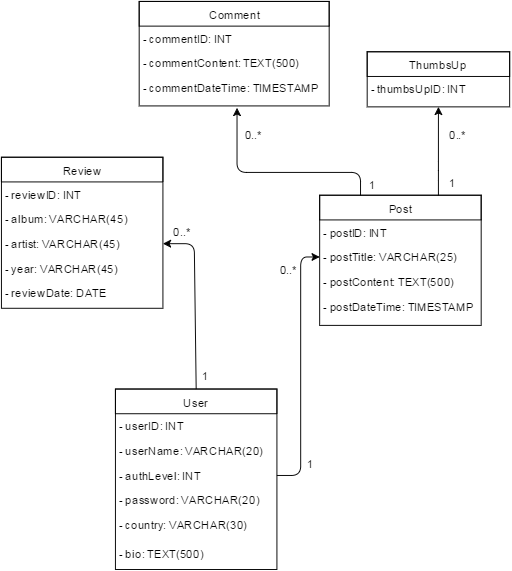

The diagram above was exported from draw.io. Its source (the exported page's mxGraphModel, read from the mxfile embedded in the PNG):
<mxGraphModel dx="640" dy="732" grid="1" gridSize="10" guides="1" tooltips="1" connect="1" arrows="1" fold="1" page="1" pageScale="1" pageWidth="826" pageHeight="1169" background="#ffffff" math="0">
  <root>
    <mxCell id="0" />
    <mxCell id="1" parent="0" />
    <mxCell id="17584ad955c6330e-1" value="Review" style="swimlane;html=1;fontStyle=0;childLayout=stackLayout;horizontal=1;startSize=26;fillColor=none;horizontalStack=0;resizeParent=1;resizeLast=0;collapsible=1;marginBottom=0;swimlaneFillColor=#ffffff;" vertex="1" parent="1">
      <mxGeometry x="35" y="194" width="170" height="159" as="geometry" />
    </mxCell>
    <mxCell id="17584ad955c6330e-2" value="- reviewID: INT" style="text;html=1;strokeColor=none;fillColor=none;align=left;verticalAlign=top;spacingLeft=4;spacingRight=4;whiteSpace=wrap;overflow=hidden;rotatable=0;points=[[0,0.5],[1,0.5]];portConstraint=eastwest;" vertex="1" parent="17584ad955c6330e-1">
      <mxGeometry y="26" width="170" height="26" as="geometry" />
    </mxCell>
    <mxCell id="17584ad955c6330e-3" value="- album: VARCHAR(45)" style="text;html=1;strokeColor=none;fillColor=none;align=left;verticalAlign=top;spacingLeft=4;spacingRight=4;whiteSpace=wrap;overflow=hidden;rotatable=0;points=[[0,0.5],[1,0.5]];portConstraint=eastwest;" vertex="1" parent="17584ad955c6330e-1">
      <mxGeometry y="52" width="170" height="26" as="geometry" />
    </mxCell>
    <mxCell id="17584ad955c6330e-4" value="- artist: VARCHAR(45)" style="text;html=1;strokeColor=none;fillColor=none;align=left;verticalAlign=top;spacingLeft=4;spacingRight=4;whiteSpace=wrap;overflow=hidden;rotatable=0;points=[[0,0.5],[1,0.5]];portConstraint=eastwest;" vertex="1" parent="17584ad955c6330e-1">
      <mxGeometry y="78" width="170" height="26" as="geometry" />
    </mxCell>
    <mxCell id="17584ad955c6330e-5" value="- year: VARCHAR(45)" style="text;html=1;strokeColor=none;fillColor=none;align=left;verticalAlign=top;spacingLeft=4;spacingRight=4;whiteSpace=wrap;overflow=hidden;rotatable=0;points=[[0,0.5],[1,0.5]];portConstraint=eastwest;" vertex="1" parent="17584ad955c6330e-1">
      <mxGeometry y="104" width="170" height="26" as="geometry" />
    </mxCell>
    <mxCell id="17584ad955c6330e-11" value="- reviewDate: DATE" style="text;html=1;strokeColor=none;fillColor=none;align=left;verticalAlign=top;spacingLeft=4;spacingRight=4;whiteSpace=wrap;overflow=hidden;rotatable=0;points=[[0,0.5],[1,0.5]];portConstraint=eastwest;" vertex="1" parent="17584ad955c6330e-1">
      <mxGeometry y="130" width="170" height="26" as="geometry" />
    </mxCell>
    <mxCell id="17584ad955c6330e-12" value="User" style="swimlane;html=1;fontStyle=0;childLayout=stackLayout;horizontal=1;startSize=26;fillColor=none;horizontalStack=0;resizeParent=1;resizeLast=0;collapsible=1;marginBottom=0;swimlaneFillColor=#ffffff;" vertex="1" parent="1">
      <mxGeometry x="155" y="438" width="170" height="190" as="geometry" />
    </mxCell>
    <mxCell id="17584ad955c6330e-13" value="- userID: INT" style="text;html=1;strokeColor=none;fillColor=none;align=left;verticalAlign=top;spacingLeft=4;spacingRight=4;whiteSpace=wrap;overflow=hidden;rotatable=0;points=[[0,0.5],[1,0.5]];portConstraint=eastwest;" vertex="1" parent="17584ad955c6330e-12">
      <mxGeometry y="26" width="170" height="26" as="geometry" />
    </mxCell>
    <mxCell id="17584ad955c6330e-14" value="- userName: VARCHAR(20)" style="text;html=1;strokeColor=none;fillColor=none;align=left;verticalAlign=top;spacingLeft=4;spacingRight=4;whiteSpace=wrap;overflow=hidden;rotatable=0;points=[[0,0.5],[1,0.5]];portConstraint=eastwest;" vertex="1" parent="17584ad955c6330e-12">
      <mxGeometry y="52" width="170" height="26" as="geometry" />
    </mxCell>
    <mxCell id="17584ad955c6330e-15" value="- authLevel: INT" style="text;html=1;strokeColor=none;fillColor=none;align=left;verticalAlign=top;spacingLeft=4;spacingRight=4;whiteSpace=wrap;overflow=hidden;rotatable=0;points=[[0,0.5],[1,0.5]];portConstraint=eastwest;" vertex="1" parent="17584ad955c6330e-12">
      <mxGeometry y="78" width="170" height="26" as="geometry" />
    </mxCell>
    <mxCell id="17584ad955c6330e-16" value="- password: VARCHAR(20)" style="text;html=1;strokeColor=none;fillColor=none;align=left;verticalAlign=top;spacingLeft=4;spacingRight=4;whiteSpace=wrap;overflow=hidden;rotatable=0;points=[[0,0.5],[1,0.5]];portConstraint=eastwest;" vertex="1" parent="17584ad955c6330e-12">
      <mxGeometry y="104" width="170" height="26" as="geometry" />
    </mxCell>
    <mxCell id="17584ad955c6330e-17" value="- country: VARCHAR(30)" style="text;html=1;strokeColor=none;fillColor=none;align=left;verticalAlign=top;spacingLeft=4;spacingRight=4;whiteSpace=wrap;overflow=hidden;rotatable=0;points=[[0,0.5],[1,0.5]];portConstraint=eastwest;" vertex="1" parent="17584ad955c6330e-12">
      <mxGeometry y="130" width="170" height="30" as="geometry" />
    </mxCell>
    <mxCell id="17584ad955c6330e-18" value="- bio: TEXT(500)" style="text;html=1;strokeColor=none;fillColor=none;align=left;verticalAlign=top;spacingLeft=4;spacingRight=4;whiteSpace=wrap;overflow=hidden;rotatable=0;points=[[0,0.5],[1,0.5]];portConstraint=eastwest;" vertex="1" parent="17584ad955c6330e-12">
      <mxGeometry y="160" width="170" height="26" as="geometry" />
    </mxCell>
    <mxCell id="17584ad955c6330e-19" value="Comment" style="swimlane;html=1;fontStyle=0;childLayout=stackLayout;horizontal=1;startSize=26;fillColor=none;horizontalStack=0;resizeParent=1;resizeLast=0;collapsible=1;marginBottom=0;swimlaneFillColor=#ffffff;" vertex="1" parent="1">
      <mxGeometry x="180" y="30" width="200" height="110" as="geometry" />
    </mxCell>
    <mxCell id="17584ad955c6330e-20" value="- commentID: INT" style="text;html=1;strokeColor=none;fillColor=none;align=left;verticalAlign=top;spacingLeft=4;spacingRight=4;whiteSpace=wrap;overflow=hidden;rotatable=0;points=[[0,0.5],[1,0.5]];portConstraint=eastwest;" vertex="1" parent="17584ad955c6330e-19">
      <mxGeometry y="26" width="200" height="26" as="geometry" />
    </mxCell>
    <mxCell id="17584ad955c6330e-21" value="- commentContent: TEXT(500)" style="text;html=1;strokeColor=none;fillColor=none;align=left;verticalAlign=top;spacingLeft=4;spacingRight=4;whiteSpace=wrap;overflow=hidden;rotatable=0;points=[[0,0.5],[1,0.5]];portConstraint=eastwest;" vertex="1" parent="17584ad955c6330e-19">
      <mxGeometry y="52" width="200" height="26" as="geometry" />
    </mxCell>
    <mxCell id="17584ad955c6330e-22" value="- commentDateTime: TIMESTAMP" style="text;html=1;strokeColor=none;fillColor=none;align=left;verticalAlign=top;spacingLeft=4;spacingRight=4;whiteSpace=wrap;overflow=hidden;rotatable=0;points=[[0,0.5],[1,0.5]];portConstraint=eastwest;" vertex="1" parent="17584ad955c6330e-19">
      <mxGeometry y="78" width="200" height="26" as="geometry" />
    </mxCell>
    <mxCell id="17584ad955c6330e-25" value="Post" style="swimlane;html=1;fontStyle=0;childLayout=stackLayout;horizontal=1;startSize=26;fillColor=none;horizontalStack=0;resizeParent=1;resizeLast=0;collapsible=1;marginBottom=0;swimlaneFillColor=#ffffff;" vertex="1" parent="1">
      <mxGeometry x="370" y="234" width="170" height="137" as="geometry" />
    </mxCell>
    <mxCell id="17584ad955c6330e-26" value="- postID: INT" style="text;html=1;strokeColor=none;fillColor=none;align=left;verticalAlign=top;spacingLeft=4;spacingRight=4;whiteSpace=wrap;overflow=hidden;rotatable=0;points=[[0,0.5],[1,0.5]];portConstraint=eastwest;" vertex="1" parent="17584ad955c6330e-25">
      <mxGeometry y="26" width="170" height="26" as="geometry" />
    </mxCell>
    <mxCell id="17584ad955c6330e-27" value="- postTitle: VARCHAR(25)" style="text;html=1;strokeColor=none;fillColor=none;align=left;verticalAlign=top;spacingLeft=4;spacingRight=4;whiteSpace=wrap;overflow=hidden;rotatable=0;points=[[0,0.5],[1,0.5]];portConstraint=eastwest;" vertex="1" parent="17584ad955c6330e-25">
      <mxGeometry y="52" width="170" height="26" as="geometry" />
    </mxCell>
    <mxCell id="17584ad955c6330e-28" value="- postContent: TEXT(500)" style="text;html=1;strokeColor=none;fillColor=none;align=left;verticalAlign=top;spacingLeft=4;spacingRight=4;whiteSpace=wrap;overflow=hidden;rotatable=0;points=[[0,0.5],[1,0.5]];portConstraint=eastwest;" vertex="1" parent="17584ad955c6330e-25">
      <mxGeometry y="78" width="170" height="26" as="geometry" />
    </mxCell>
    <mxCell id="17584ad955c6330e-29" value="- postDateTime: TIMESTAMP" style="text;html=1;strokeColor=none;fillColor=none;align=left;verticalAlign=top;spacingLeft=4;spacingRight=4;whiteSpace=wrap;overflow=hidden;rotatable=0;points=[[0,0.5],[1,0.5]];portConstraint=eastwest;" vertex="1" parent="17584ad955c6330e-25">
      <mxGeometry y="104" width="170" height="26" as="geometry" />
    </mxCell>
    <mxCell id="17584ad955c6330e-31" value="ThumbsUp" style="swimlane;html=1;fontStyle=0;childLayout=stackLayout;horizontal=1;startSize=26;fillColor=none;horizontalStack=0;resizeParent=1;resizeLast=0;collapsible=1;marginBottom=0;swimlaneFillColor=#ffffff;" vertex="1" parent="1">
      <mxGeometry x="420" y="83" width="150" height="58" as="geometry" />
    </mxCell>
    <mxCell id="17584ad955c6330e-32" value="- thumbsUpID: INT" style="text;html=1;strokeColor=none;fillColor=none;align=left;verticalAlign=top;spacingLeft=4;spacingRight=4;whiteSpace=wrap;overflow=hidden;rotatable=0;points=[[0,0.5],[1,0.5]];portConstraint=eastwest;" vertex="1" parent="17584ad955c6330e-31">
      <mxGeometry y="26" width="150" height="26" as="geometry" />
    </mxCell>
    <mxCell id="17584ad955c6330e-36" value="" style="endArrow=classic;html=1;entryX=1;entryY=0.5;exitX=0.5;exitY=0;" edge="1" parent="1" source="17584ad955c6330e-12" target="17584ad955c6330e-4">
      <mxGeometry width="50" height="50" relative="1" as="geometry">
        <mxPoint x="290" y="240" as="sourcePoint" />
        <mxPoint x="205" y="285" as="targetPoint" />
        <Array as="points">
          <mxPoint x="238" y="285" />
        </Array>
      </mxGeometry>
    </mxCell>
    <mxCell id="17584ad955c6330e-37" value="" style="endArrow=classic;html=1;entryX=0;entryY=0.5;exitX=1;exitY=0.5;" edge="1" parent="1" source="17584ad955c6330e-15" target="17584ad955c6330e-27">
      <mxGeometry x="215" y="295" width="50" height="50" as="geometry">
        <mxPoint x="350" y="530" as="sourcePoint" />
        <mxPoint x="215" y="295" as="targetPoint" />
        <Array as="points">
          <mxPoint x="350" y="529" />
          <mxPoint x="350" y="299" />
        </Array>
      </mxGeometry>
    </mxCell>
    <mxCell id="17584ad955c6330e-38" value="" style="endArrow=classic;html=1;entryX=0.515;entryY=1.308;exitX=0.25;exitY=0;entryPerimeter=0;" edge="1" parent="1" source="17584ad955c6330e-25" target="17584ad955c6330e-22">
      <mxGeometry x="290" y="170" width="50" height="50" as="geometry">
        <mxPoint x="325" y="323" as="sourcePoint" />
        <mxPoint x="290" y="170" as="targetPoint" />
        <Array as="points">
          <mxPoint x="413" y="210" />
          <mxPoint x="283" y="210" />
        </Array>
      </mxGeometry>
    </mxCell>
    <mxCell id="17584ad955c6330e-39" value="" style="endArrow=classic;html=1;entryX=0.5;entryY=1;" edge="1" parent="1" target="17584ad955c6330e-31">
      <mxGeometry x="407" y="168" width="50" height="50" as="geometry">
        <mxPoint x="495" y="234" as="sourcePoint" />
        <mxPoint x="400" y="140" as="targetPoint" />
        <Array as="points">
          <mxPoint x="495" y="208" />
        </Array>
      </mxGeometry>
    </mxCell>
    <mxCell id="17584ad955c6330e-40" value="0..*" style="text;html=1;strokeColor=none;fillColor=none;align=center;verticalAlign=middle;whiteSpace=wrap;overflow=hidden;" vertex="1" parent="1">
      <mxGeometry x="280" y="160" width="40" height="20" as="geometry" />
    </mxCell>
    <mxCell id="17584ad955c6330e-41" value="0..*" style="text;html=1;strokeColor=none;fillColor=none;align=center;verticalAlign=middle;whiteSpace=wrap;overflow=hidden;" vertex="1" parent="1">
      <mxGeometry x="495" y="160" width="40" height="20" as="geometry" />
    </mxCell>
    <mxCell id="17584ad955c6330e-42" value="0..*" style="text;html=1;strokeColor=none;fillColor=none;align=center;verticalAlign=middle;whiteSpace=wrap;overflow=hidden;" vertex="1" parent="1">
      <mxGeometry x="317" y="302" width="40" height="20" as="geometry" />
    </mxCell>
    <mxCell id="17584ad955c6330e-43" value="1" style="text;html=1;strokeColor=none;fillColor=none;align=center;verticalAlign=middle;whiteSpace=wrap;overflow=hidden;" vertex="1" parent="1">
      <mxGeometry x="489" y="211" width="40" height="20" as="geometry" />
    </mxCell>
    <mxCell id="17584ad955c6330e-44" value="1" style="text;html=1;strokeColor=none;fillColor=none;align=center;verticalAlign=middle;whiteSpace=wrap;overflow=hidden;" vertex="1" parent="1">
      <mxGeometry x="405" y="213" width="40" height="20" as="geometry" />
    </mxCell>
    <mxCell id="17584ad955c6330e-45" style="edgeStyle=orthogonalEdgeStyle;rounded=0;html=1;exitX=0.25;exitY=0;entryX=0.25;entryY=0;jettySize=auto;orthogonalLoop=1;" edge="1" parent="1" source="17584ad955c6330e-42" target="17584ad955c6330e-42">
      <mxGeometry relative="1" as="geometry" />
    </mxCell>
    <mxCell id="17584ad955c6330e-46" value="0..*" style="text;html=1;strokeColor=none;fillColor=none;align=center;verticalAlign=middle;whiteSpace=wrap;overflow=hidden;" vertex="1" parent="1">
      <mxGeometry x="205" y="262" width="40" height="20" as="geometry" />
    </mxCell>
    <mxCell id="17584ad955c6330e-47" value="1" style="text;html=1;strokeColor=none;fillColor=none;align=center;verticalAlign=middle;whiteSpace=wrap;overflow=hidden;" vertex="1" parent="1">
      <mxGeometry x="340" y="507" width="40" height="20" as="geometry" />
    </mxCell>
    <mxCell id="17584ad955c6330e-48" value="1" style="text;html=1;strokeColor=none;fillColor=none;align=center;verticalAlign=middle;whiteSpace=wrap;overflow=hidden;" vertex="1" parent="1">
      <mxGeometry x="229" y="414" width="40" height="20" as="geometry" />
    </mxCell>
  </root>
</mxGraphModel>